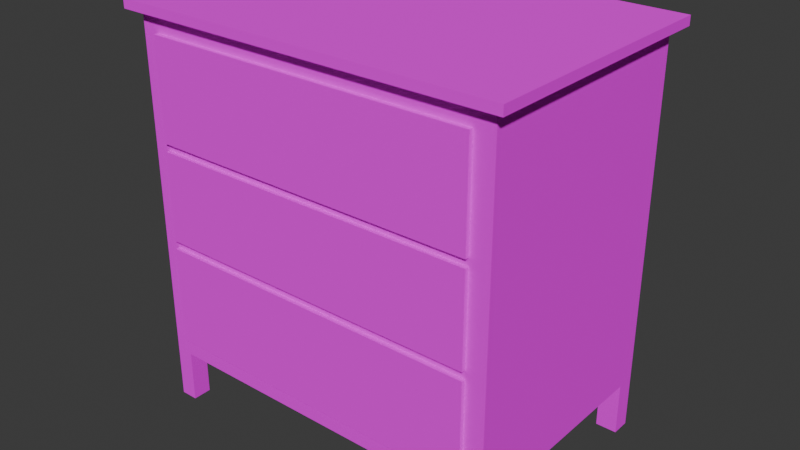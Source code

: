 # Source: cupboard_7.blend  (saved by Blender 4.2.66; exported with 4.5.12 LTS)
import bpy
from mathutils import Matrix  # noqa: F401  (used for matrix-valued properties, if any)

bpy.ops.wm.read_factory_settings(use_empty=True)
scene = bpy.context.scene
scene.name = 'Scene'

# ---- images (referenced by path relative to the original .blend; pixels are not part of the script)
import os
ASSET_DIR = os.environ.get("B2B_ASSET_DIR", "")  # directory of the original .blend (textures are referenced by path, not embedded)
HERE = os.path.dirname(os.path.abspath(__file__))  # packed textures are extracted next to this script under _unpacked/

def load_image(name, relpath, width, height, colorspace="sRGB"):
    """Load a texture the original file referenced (path relative to the .blend, or extracted next to this script)."""
    p = next((c for c in (os.path.join(HERE, relpath), os.path.join(ASSET_DIR, relpath)) if relpath and os.path.exists(c)), "")
    if p:
        img = bpy.data.images.load(p, check_existing=True)
        img.name = name
    else:  # same state as the original file: an image datablock whose file is absent (Cycles renders it pink)
        img = bpy.data.images.new(name, width, height)
        img.source = "FILE"
        img.filepath = "//" + (relpath or name)
    img.colorspace_settings.name = colorspace
    return img
img_chest_drawers_01_png = load_image('Chest_drawers_01.png', 'Chest_drawers_01.png', 1024, 1024, 'sRGB')

# ---- materials (node trees are filled in below, after node groups)
mat_chest_drawers_01 = bpy.data.materials.new('Chest_drawers_01')
mat_chest_drawers_01.roughness = 1.0
mat_chest_drawers_01.specular_intensity = 0.0

# ---- material node trees
mat_chest_drawers_01.use_nodes = True; mat_chest_drawers_01.node_tree.nodes.clear()
_N = mat_chest_drawers_01.node_tree.nodes; _L = mat_chest_drawers_01.node_tree.links
n0 = _N.new('ShaderNodeBsdfPrincipled'); n0.name = 'Principled BSDF'; n0.location = (10, 300)
n0.inputs[2].default_value = 1.0
n0.inputs[13].default_value = 0.0
n0.inputs[27].default_value = (0.0, 0.0, 0.0, 1.0)
n0.inputs[28].default_value = 1.0
n1 = _N.new('ShaderNodeOutputMaterial'); n1.name = 'Material Output'; n1.location = (300, 300)
n2 = _N.new('ShaderNodeNormalMap'); n2.name = 'Normal Map'; n2.location = (-300, -300)
n2.label = 'Normal/Map'
n2.inputs[0].default_value = 0.0
n3 = _N.new('ShaderNodeTexImage'); n3.name = 'Image Texture'; n3.location = (-300, 600)
n3.image = img_chest_drawers_01_png
_L.new(n0.outputs[0], n1.inputs[0])
_L.new(n2.outputs[0], n0.inputs[5])
_L.new(n3.outputs[0], n0.inputs[0])
n1.is_active_output = True

# ---- world
world_world = bpy.data.worlds.new('World'); scene.world = world_world
world_world.use_nodes = True; world_world.node_tree.nodes.clear()
_N = world_world.node_tree.nodes; _L = world_world.node_tree.links
n0 = _N.new('ShaderNodeOutputWorld'); n0.name = 'World Output'; n0.location = (300, 300)
n1 = _N.new('ShaderNodeBackground'); n1.name = 'Background'; n1.location = (10, 300)
n1.inputs[0].default_value = (0.05088, 0.05088, 0.05088, 1.0)
_L.new(n1.outputs[0], n0.inputs[0])
n0.is_active_output = True
world_world.color = (0.05088, 0.05088, 0.05088)
world_world.sun_shadow_jitter_overblur = 0.0

# ---- meshes
me_chest_drawers_01_003 = bpy.data.meshes.new('Chest_drawers_01.003')
me_chest_drawers_01_003.from_pydata([(-0.9617, -0.758, -0.9001), (-0.9549, -0.758, 0.8578), (-1.055, 0.6209, -1.006), (-1.055, 0.6209, 0.9642), (0.9482, -0.758, -0.9001), (0.9482, -0.758, 0.8578), (1.061, 0.6209, -1.006), (1.061, 0.6209, 0.9642), (-1.12, -0.8178, 0.9642), (-1.12, 0.6807, 0.9642), (1.127, 0.6807, 0.9642), (1.127, -0.8178, 0.9642), (-1.12, -0.8178, 1.017), (-1.12, 0.6807, 1.017), (1.127, 0.6807, 1.017), (1.127, -0.8178, 1.017), (-1.055, -0.6494, -1.006), (1.061, -0.6494, -1.006), (1.061, 0.5135, -1.006), (0.9397, 0.5135, -1.311), (-1.055, 0.5135, -1.006), (0.9397, -0.6494, -1.311), (0.9397, 0.6209, -1.311), (-0.9551, -0.758, -1.311), (-0.9551, 0.6209, -1.006), (-0.9551, 0.5135, -1.311), (-1.055, 0.5135, -1.311), (-0.9551, -0.6494, -1.311), (1.061, -0.6494, -1.311), (1.061, -0.758, -1.311), (0.9397, -0.758, -1.311), (-0.9551, -0.6494, -1.006), (-0.9551, 0.5135, -1.006), (1.061, 0.6209, -1.311), (1.061, 0.5135, -1.311), (-1.055, 0.6209, -1.311), (0.9397, 0.6209, -1.006), (-0.9551, 0.6209, -1.311), (-1.055, -0.758, -1.311), (-1.055, -0.6494, -1.311), (0.9397, -0.6494, -1.006), (0.9397, 0.5135, -1.006), (-1.055, -0.758, -1.006), (-1.055, -0.758, 0.9642), (1.061, -0.758, 0.9642), (1.061, -0.758, -1.006), (0.9397, -0.758, -1.006), (-0.9551, -0.758, -1.006), (-1.055, -0.758, -0.3516), (1.061, -0.758, -0.3516), (-0.9595, -0.758, -0.3251), (0.9482, -0.758, -0.3251), (-1.055, -0.758, -0.3088), (-0.9593, -0.758, -0.2777), (1.061, -0.758, -0.3088), (0.9482, -0.758, -0.2777), (-1.055, -0.758, 0.2702), (-0.9573, -0.758, 0.2388), (1.061, -0.758, 0.2702), (0.9482, -0.758, 0.2388), (-1.055, -0.758, 0.3202), (-0.9571, -0.758, 0.2833), (1.061, -0.758, 0.3202), (0.9482, -0.758, 0.2833), (-0.9571, 0.4878, 0.2833), (-0.9549, 0.4878, 0.8578), (0.9482, 0.4878, -0.3251), (0.9482, 0.4878, -0.9001), (0.9482, 0.4878, 0.8578), (-0.9617, 0.4878, -0.9001), (-0.9595, 0.4878, -0.3251), (0.9482, 0.4878, 0.2388), (0.9482, 0.4878, -0.2777), (-0.9593, 0.4878, -0.2777), (-0.9573, 0.4878, 0.2388), (0.9482, 0.4878, 0.2833)], [], [(21, 28, 29, 30), (22, 33, 34, 19), (45, 46, 30, 29), (16, 31, 27, 39), (2, 3, 7, 6, 36, 24), (35, 37, 25, 26), (42, 48, 52, 56, 60, 43, 3, 2, 20, 16), (44, 7, 10, 11), (43, 44, 11, 8), (41, 18, 17, 40), (3, 43, 8, 9), (46, 40, 21, 30), (8, 11, 15, 12), (17, 45, 29, 28), (11, 10, 14, 15), (44, 62, 58, 54, 49, 45, 17, 18, 6, 7), (31, 47, 23, 27), (36, 6, 33, 22), (20, 32, 31, 16), (39, 27, 23, 38), (42, 16, 39, 38), (20, 2, 35, 26), (6, 18, 34, 33), (24, 32, 25, 37), (18, 41, 19, 34), (32, 20, 26, 25), (41, 36, 22, 19), (40, 17, 28, 21), (10, 9, 13, 14), (7, 3, 9, 10), (12, 15, 14, 13), (9, 8, 12, 13), (24, 36, 41, 32), (32, 41, 40, 31), (47, 42, 38, 23), (2, 24, 37, 35), (31, 40, 46, 47), (1, 61, 64, 65), (61, 1, 43, 60), (51, 4, 45, 49), (4, 46, 45), (0, 42, 47), (4, 0, 47, 46), (1, 5, 44, 43), (55, 51, 49, 54), (0, 50, 48, 42), (53, 50, 51, 55), (63, 5, 68, 75), (59, 55, 54, 58), (50, 53, 52, 48), (63, 59, 58, 62), (61, 57, 59, 63), (53, 57, 56, 52), (55, 59, 71, 72), (5, 63, 62, 44), (57, 61, 60, 56), (70, 69, 67, 66), (74, 73, 72, 71), (65, 64, 75, 68), (53, 55, 72, 73), (61, 63, 75, 64), (4, 51, 66, 67), (57, 53, 73, 74), (59, 57, 74, 71), (50, 0, 69, 70), (5, 1, 65, 68), (0, 4, 67, 69), (51, 50, 70, 66)])
me_chest_drawers_01_003.polygons.foreach_set('use_smooth', [True] * 68)
_k = set([(0, 4), (0, 50), (0, 69), (1, 5), (1, 61), (1, 65), (2, 3), (2, 35), (3, 7), (3, 43), (4, 51), (4, 67), (5, 63), (5, 68), (6, 7), (6, 33), (7, 44), (8, 9), (8, 11), (8, 12), (9, 10), (9, 13), (10, 11), (10, 14), (11, 15), (12, 13), (12, 15), (13, 14), (14, 15), (16, 20), (16, 31), (16, 39), (17, 18), (17, 28), (17, 40), (18, 34), (18, 41), (19, 22), (19, 34), (19, 41), (20, 26), (20, 32), (21, 28), (21, 30), (21, 40), (22, 33), (22, 36), (23, 27), (23, 38), (23, 47), (24, 32), (24, 36), (24, 37), (25, 26), (25, 32), (25, 37), (26, 35), (27, 31), (27, 39), (28, 29), (29, 30), (29, 45), (30, 46), (31, 47), (33, 34), (35, 37), (36, 41), (38, 39), (38, 42), (40, 46), (42, 48), (43, 44), (43, 60), (44, 62), (45, 49), (46, 47), (48, 52), (49, 54), (50, 51), (50, 70), (51, 66), (52, 56), (53, 55), (53, 57), (53, 73), (54, 58), (55, 59), (55, 72), (56, 60), (57, 59), (57, 74), (58, 62), (59, 71), (61, 63), (61, 64), (63, 75), (64, 65), (64, 75), (65, 68), (66, 67), (66, 70), (67, 69), (68, 75), (69, 70), (71, 72), (71, 74), (72, 73), (73, 74)])
me_chest_drawers_01_003.attributes.new('sharp_edge', 'BOOLEAN', 'EDGE').data.foreach_set('value', [ (min(e.vertices), max(e.vertices)) in _k for e in me_chest_drawers_01_003.edges])
_uv = me_chest_drawers_01_003.uv_layers.new(name='UVMap')
_uv.uv.foreach_set('vector', [0.04308, 0.8537, 0.04308, 0.8755, 0.06142, 0.8755, 0.06142, 0.8537, 0.07893, 0.8537, 0.07893, 0.8755, 0.09705, 0.8755, 0.09705, 0.8537, 0.3661, 0.06334, 0.3456, 0.06334, 0.3456, 0.008754, 0.3661, 0.008754, 0.008754, 0.9083, 0.02557, 0.9083, 0.02557, 0.8537, 0.008754, 0.8537, 0.3836, 0.06334, 0.3836, 0.4163, 0.7409, 0.4163, 0.7409, 0.06334, 0.7204, 0.06334, 0.4004, 0.06334, 0.1489, 0.8729, 0.1657, 0.8729, 0.1657, 0.8537, 0.1489, 0.8537, 0.2793, 0.4338, 0.2793, 0.5637, 0.2793, 0.5722, 0.2793, 0.687, 0.2793, 0.6969, 0.2793, 0.8247, 0.5372, 0.8247, 0.5372, 0.4338, 0.5171, 0.4338, 0.2996, 0.4338, 0.5199, 0.8113, 0.2936, 0.8113, 0.2838, 0.8227, 0.5297, 0.8227, 0.5292, 0.4536, 0.5292, 0.8204, 0.539, 0.8317, 0.539, 0.4422, 0.9731, 0.0305, 0.9731, 0.008754, 0.7767, 0.008754, 0.7767, 0.0305, 0.3038, 0.4536, 0.5292, 0.4536, 0.539, 0.4422, 0.2941, 0.4422, 0.351, 0.8968, 0.3693, 0.8968, 0.3693, 0.8422, 0.351, 0.8422, 0.4536, 0.4279, 0.4536, 0.8304, 0.4447, 0.8304, 0.4447, 0.4279, 0.5731, 0.4884, 0.5547, 0.4884, 0.5547, 0.4338, 0.5731, 0.4338, 0.48, 0.4279, 0.48, 0.6963, 0.4711, 0.6963, 0.4711, 0.4279, 0.5547, 0.8413, 0.5547, 0.726, 0.5547, 0.717, 0.5547, 0.6133, 0.5547, 0.6057, 0.5547, 0.4884, 0.5731, 0.4884, 0.7694, 0.4884, 0.7876, 0.4884, 0.7876, 0.8413, 0.2977, 0.8968, 0.2793, 0.8968, 0.2793, 0.8422, 0.2977, 0.8422, 0.7204, 0.06334, 0.7409, 0.06334, 0.7409, 0.008754, 0.7204, 0.008754, 0.9731, 0.3877, 0.9731, 0.3699, 0.7767, 0.3699, 0.7767, 0.3877, 0.1146, 0.8732, 0.1314, 0.8732, 0.1314, 0.8537, 0.1146, 0.8537, 0.3152, 0.8968, 0.3335, 0.8968, 0.3335, 0.8422, 0.3152, 0.8422, 0.4225, 0.8968, 0.4406, 0.8968, 0.4406, 0.8422, 0.4225, 0.8422, 0.7876, 0.4884, 0.7694, 0.4884, 0.7694, 0.4338, 0.7876, 0.4338, 0.4763, 0.8968, 0.4581, 0.8968, 0.4581, 0.8422, 0.4763, 0.8422, 0.8783, 0.8464, 0.8578, 0.8464, 0.8578, 0.7918, 0.8783, 0.7918, 0.5106, 0.8968, 0.4938, 0.8968, 0.4938, 0.8422, 0.5106, 0.8422, 0.3869, 0.8968, 0.405, 0.8968, 0.405, 0.8422, 0.3869, 0.8422, 0.8578, 0.7743, 0.8783, 0.7743, 0.8783, 0.7197, 0.8578, 0.7197, 0.4272, 0.8304, 0.4272, 0.4279, 0.4184, 0.4279, 0.4184, 0.8304, 0.2936, 0.8113, 0.2936, 0.443, 0.2838, 0.4317, 0.2838, 0.8227, 0.2939, 0.8145, 0.2939, 0.4458, 0.5258, 0.4458, 0.5258, 0.8145, 0.5064, 0.6963, 0.5064, 0.4279, 0.4975, 0.4279, 0.4975, 0.6963, 0.9912, 0.3699, 0.9912, 0.0305, 0.9731, 0.0305, 0.9731, 0.3699, 0.9731, 0.3699, 0.9731, 0.0305, 0.7767, 0.0305, 0.7767, 0.3699, 0.02557, 0.06334, 0.008754, 0.06334, 0.008754, 0.008754, 0.02557, 0.008754, 0.3836, 0.06334, 0.4004, 0.06334, 0.4004, 0.008754, 0.3836, 0.008754, 0.7767, 0.3699, 0.7767, 0.0305, 0.7584, 0.0305, 0.7584, 0.3699, 0.4521, 0.3867, 0.4521, 0.2902, 0.6611, 0.2902, 0.6611, 0.3867, 0.02497, 0.3004, 0.02561, 0.3972, 0.008754, 0.4163, 0.008754, 0.3009, 0.347, 0.1854, 0.347, 0.08239, 0.3661, 0.06334, 0.3661, 0.1806, 0.3444, 0.08239, 0.3456, 0.06334, 0.3661, 0.06334, 0.02365, 0.1009, 0.008754, 0.06334, 0.02557, 0.06334, 0.3444, 0.08239, 0.02446, 0.08239, 0.02557, 0.06334, 0.3456, 0.06334, 0.02561, 0.3972, 0.347, 0.3972, 0.3661, 0.4163, 0.008754, 0.4163, 0.347, 0.1939, 0.347, 0.1854, 0.3661, 0.1806, 0.3661, 0.1883, 0.02365, 0.1009, 0.0243, 0.1978, 0.008754, 0.1806, 0.008754, 0.06334, 0.3967, 0.1961, 0.3967, 0.1881, 0.7169, 0.1881, 0.7169, 0.1961, 0.4521, 0.2902, 0.4521, 0.3867, 0.6611, 0.3867, 0.6611, 0.2902, 0.347, 0.2864, 0.347, 0.1939, 0.3661, 0.1883, 0.3661, 0.292, 0.0243, 0.1978, 0.02435, 0.2058, 0.008754, 0.1883, 0.008754, 0.1806, 0.347, 0.2943, 0.347, 0.2864, 0.3661, 0.292, 0.3661, 0.3009, 0.3971, 0.2902, 0.3971, 0.2828, 0.7169, 0.2828, 0.7169, 0.2902, 0.02435, 0.2058, 0.02492, 0.2929, 0.008754, 0.292, 0.008754, 0.1883, 0.4521, 0.1961, 0.4521, 0.2828, 0.6611, 0.2828, 0.6611, 0.1961, 0.347, 0.3972, 0.347, 0.2943, 0.3661, 0.3009, 0.3661, 0.4163, 0.02492, 0.2929, 0.02497, 0.3004, 0.008754, 0.3009, 0.008754, 0.292, 0.3967, 0.1881, 0.3963, 0.09166, 0.7169, 0.09166, 0.7169, 0.1881, 0.3971, 0.2828, 0.3967, 0.1961, 0.7169, 0.1961, 0.7169, 0.2828, 0.3975, 0.3867, 0.3971, 0.2902, 0.7169, 0.2902, 0.7169, 0.3867, 0.3967, 0.1346, 0.7169, 0.1346, 0.7169, 0.3437, 0.3967, 0.3437, 0.3971, 0.1346, 0.7169, 0.1346, 0.7169, 0.3437, 0.3971, 0.3437, 0.4521, 0.09166, 0.4521, 0.1881, 0.6611, 0.1881, 0.6611, 0.09166, 0.4521, 0.2828, 0.4521, 0.1961, 0.6611, 0.1961, 0.6611, 0.2828, 0.7169, 0.1346, 0.3971, 0.1346, 0.3971, 0.3437, 0.7169, 0.3437, 0.0243, 0.1978, 0.02365, 0.1009, 0.02365, 0.1009, 0.0243, 0.1978, 0.7169, 0.1346, 0.3975, 0.1346, 0.3975, 0.3437, 0.7169, 0.3437, 0.3963, 0.1346, 0.7169, 0.1346, 0.7169, 0.3437, 0.3963, 0.3437, 0.7169, 0.1346, 0.3967, 0.1346, 0.3967, 0.3437, 0.7169, 0.3437])
me_chest_drawers_01_003.materials.append(mat_chest_drawers_01)
me_chest_drawers_01_003.update()
me_chest_drawers_01_003.normals_split_custom_set([tuple(v) for v in zip(*[iter([0.0, 0.0, -1.0, 0.0, 0.0, -1.0, 0.0, 0.0, -1.0, 0.0, 0.0, -1.0, 0.0, 0.0, -1.0, 0.0, 0.0, -1.0, 0.0, 0.0, -1.0, 0.0, 0.0, -1.0, 0.0, -1.0, 0.0, 0.0, -1.0, -2.063e-07, 0.0, -1.0, 0.0, 0.0, -1.0, 0.0, 0.0, 1.0, 0.0, 0.0, 1.0, 0.0, 0.0, 1.0, 0.0, 0.0, 1.0, 0.0, 0.0, 1.0, 0.0, 0.0, 1.0, 0.0, 0.0, 1.0, 0.0, 0.0, 1.0, 0.0, 0.0, 1.0, 0.0, 0.0, 1.0, 0.0, 0.0, 0.0, -1.0, 0.0, 0.0, -1.0, 0.0, 0.0, -1.0, 0.0, 0.0, -1.0, -1.0, 4.387e-08, 0.0, -1.0, 8.774e-08, 0.0, -1.0, 8.774e-08, 0.0, -1.0, 8.774e-08, 0.0, -1.0, 8.774e-08, 0.0, -1.0, 8.774e-08, 0.0, -1.0, 8.774e-08, 0.0, -1.0, 4.387e-08, 0.0, -1.0, 5.849e-08, 0.0, -1.0, 5.849e-08, 0.0, -6.21e-07, 0.0, -1.0, -6.21e-07, 0.0, -1.0, -6.692e-07, 0.0, -1.0, -6.692e-07, 0.0, -1.0, 0.0, 0.0, -1.0, -6.21e-07, 0.0, -1.0, -6.692e-07, 0.0, -1.0, 0.0, 0.0, -1.0, 0.0, 0.0, -1.0, 0.0, 0.0, -1.0, 0.0, 0.0, -1.0, 0.0, 0.0, -1.0, 0.0, 0.0, -1.0, 0.0, 0.0, -1.0, 0.0, 0.0, -1.0, 0.0, 0.0, -1.0, -1.0, 0.0, 0.0, -1.0, 0.0, 0.0, -1.0, 0.0, 0.0, -1.0, 0.0, 0.0, 0.0, -1.0, 0.0, 0.0, -1.0, 0.0, 0.0, -1.0, 0.0, 0.0, -1.0, 0.0, 1.0, 0.0, 0.0, 1.0, 0.0, 0.0, 1.0, 0.0, 0.0, 1.0, 0.0, 0.0, 1.0, 0.0, 0.0, 1.0, 0.0, 0.0, 1.0, 0.0, 0.0, 1.0, 0.0, 0.0, 1.0, 0.0, 0.0, 1.0, 0.0, 0.0, 1.0, 0.0, 0.0, 1.0, 0.0, 0.0, 1.0, 0.0, 0.0, 1.0, 0.0, 0.0, 1.0, 0.0, 0.0, 1.0, 0.0, 0.0, 1.0, 0.0, 0.0, 1.0, 0.0, 0.0, 1.0, 0.0, 0.0, 1.0, 0.0, 0.0, 1.0, 0.0, 0.0, 1.0, 0.0, 0.0, 0.0, 1.0, 0.0, 0.0, 1.0, 0.0, 0.0, 1.0, 0.0, 0.0, 1.0, 0.0, 0.0, 0.0, -1.0, 0.0, 0.0, -1.0, 0.0, 0.0, -1.0, 0.0, 0.0, -1.0, 0.0, 0.0, -1.0, 0.0, 0.0, -1.0, 0.0, 0.0, -1.0, 0.0, 0.0, -1.0, -1.0, 4.387e-08, 0.0, -1.0, 5.849e-08, 0.0, -1.0, 0.0, 0.0, -1.0, 0.0, 0.0, -1.0, 5.849e-08, 0.0, -1.0, 4.387e-08, 0.0, -1.0, 0.0, 0.0, -1.0, 0.0, 0.0, 1.0, 0.0, 0.0, 1.0, 0.0, 0.0, 1.0, 0.0, 0.0, 1.0, 0.0, 0.0, 1.0, 0.0, 0.0, 1.0, 0.0, 0.0, 1.0, 0.0, 0.0, 1.0, 0.0, 0.0, 0.0, -1.0, 0.0, 0.0, -1.0, 0.0, 0.0, -1.0, 0.0, 0.0, -1.0, 0.0, 0.0, -1.0, 0.0, 0.0, -1.0, 0.0, 0.0, -1.0, 0.0, 0.0, -1.0, 0.0, -1.0, 0.0, 0.0, -1.0, 0.0, 0.0, -1.0, 0.0, 0.0, -1.0, 0.0, 0.0, 0.0, 1.0, 0.0, 0.0, 1.0, 0.0, 0.0, 1.0, 0.0, 0.0, 1.0, 0.0, 0.0, 1.0, 0.0, 0.0, 1.0, 0.0, 0.0, 1.0, 0.0, 0.0, 1.0, 0.0, -6.21e-07, 0.0, -1.0, 0.0, 0.0, -1.0, 0.0, 0.0, -1.0, -6.692e-07, 0.0, -1.0, 0.0, 0.0, 1.0, 0.0, 0.0, 1.0, 0.0, 0.0, 1.0, 0.0, 0.0, 1.0, -1.0, 0.0, 0.0, -1.0, 0.0, 0.0, -1.0, 0.0, 0.0, -1.0, 0.0, 0.0, 0.0, 0.0, -1.0, 0.0, 0.0, -1.0, 0.0, 0.0, -1.0, 0.0, 0.0, -1.0, 0.0, 0.0, -1.0, 0.0, 0.0, -1.0, 0.0, 0.0, -1.0, 0.0, 0.0, -1.0, 0.0, -1.0, -2.041e-07, 0.0, -1.0, 0.0, 0.0, -1.0, 0.0, 0.0, -1.0, 0.0, 0.0, 1.0, 0.0, 0.0, 1.0, 0.0, 0.0, 1.0, 0.0, 0.0, 1.0, 0.0, 0.0, 0.0, -1.0, 0.0, 0.0, -1.0, 0.0, 0.0, -1.0, 0.0, 0.0, -1.0, 1.0, 0.0, -0.003866, 1.0, 0.0, -0.003866, 1.0, 0.0, -0.003866, 1.0, 0.0, -0.003866, 0.0, -1.0, -6.61e-07, 0.0, -1.0, 0.0, 0.0, -1.0, 0.0, 0.0, -1.0, -6.226e-07, 0.0, -1.0, 0.0, 0.0, -1.0, -1.864e-07, 0.0, -1.0, 0.0, 0.0, -1.0, 0.0, 0.0, -1.0, -1.864e-07, 0.0, -1.0, -2.063e-07, 0.0, -1.0, 0.0, 0.0, -1.0, -1.885e-07, 0.0, -1.0, 0.0, 0.0, -1.0, -2.041e-07, 0.0, -1.0, -1.864e-07, 0.0, -1.0, -1.885e-07, 0.0, -1.0, -2.041e-07, 0.0, -1.0, -2.063e-07, 0.0, -1.0, 0.0, 0.0, -1.0, 0.0, 0.0, -1.0, 0.0, 0.0, -1.0, 0.0, 0.0, -1.0, 0.0, 0.0, -1.0, 0.0, 0.0, -1.0, 0.0, 0.0, -1.0, 0.0, 0.0, -1.0, -1.885e-07, 0.0, -1.0, 0.0, 0.0, -1.0, 0.0, 0.0, -1.0, 0.0, 0.0, -1.0, 0.0, 0.0, -1.0, 0.0, 0.0, -1.0, 0.0, 0.0, -1.0, 0.0, -1.0, 0.0, 0.0, -1.0, 0.0, 0.0, -1.0, 0.0, 0.0, -1.0, 0.0, 0.0, 0.0, -1.0, 0.0, 0.0, -1.0, 0.0, 0.0, -1.0, 0.0, 0.0, -1.0, 0.0, 0.0, -1.0, 0.0, 0.0, -1.0, 0.0, 0.0, -1.0, 0.0, 0.0, -1.0, 0.0, 0.0, -1.0, 0.0, 0.0, -1.0, 0.0, 0.0, -1.0, 0.0, 0.0, -1.0, 0.0, 0.0, -1.0, -6.61e-07, 0.0, -1.0, -4.334e-07, 0.0, -1.0, 0.0, 0.0, -1.0, 0.0, 0.0, -1.0, 0.0, 0.0, -1.0, -4.334e-07, 0.0, -1.0, -9.692e-07, 0.0, -1.0, 0.0, -1.0, 0.0, 0.0, -1.0, 0.0, 0.0, -1.0, 0.0, 0.0, -1.0, 0.0, 0.0, 0.0, -1.0, 0.0, 0.0, -1.0, 0.0, 0.0, -1.0, 0.0, 0.0, -1.0, 0.0, 0.0, -1.0, -4.334e-07, 0.0, -1.0, -6.61e-07, 0.0, -1.0, -6.226e-07, 0.0, -1.0, -9.692e-07, 0.0, -1.0, 0.0, 0.0, -1.0, 0.0, 0.0, -1.0, 0.0, 0.0, -1.0, 0.0, 0.0, -1.0, -6.053e-08, 0.0, -1.0, -6.053e-08, 0.0, -1.0, -6.053e-08, 0.0, -1.0, -6.053e-08, 0.0, -1.0, 5.448e-08, 0.0, -1.0, 5.448e-08, 0.0, -1.0, 5.448e-08, 0.0, -1.0, 5.448e-08, -3.762e-08, 0.0, 1.0, -3.762e-08, 0.0, 1.0, -3.762e-08, 0.0, 1.0, -3.762e-08, 0.0, 1.0, -3.767e-08, 0.0, 1.0, -3.767e-08, 0.0, 1.0, -3.767e-08, 0.0, 1.0, -3.767e-08, 0.0, 1.0, -1.0, 0.0, 0.0, -1.0, 0.0, 0.0, -1.0, 0.0, 0.0, -1.0, 0.0, 0.0, 1.0, 0.0, -0.003866, 1.0, 0.0, -0.003866, 1.0, 0.0, -0.003866, 1.0, 0.0, -0.003866, 2.511e-08, 0.0, -1.0, 2.511e-08, 0.0, -1.0, 2.511e-08, 0.0, -1.0, 2.511e-08, 0.0, -1.0, 1.0, 0.0, -0.003927, 1.0, 0.0, -0.003927, 1.0, 0.0, -0.003927, 1.0, 0.0, -0.003927, 0.0, 0.0, -1.0, 0.0, 0.0, -1.0, 0.0, 0.0, -1.0, 0.0, 0.0, -1.0, 0.0, 0.0, 1.0, 0.0, 0.0, 1.0, 0.0, 0.0, 1.0, 0.0, 0.0, 1.0, 0.0, 0.0, -1.0, 0.0, 0.0, -1.0, 0.0, 0.0, -1.0, 0.0, 0.0, -1.0])] * 3)])
me_chest_drawers_01_006 = bpy.data.meshes.new('Chest_drawers_01.006')
me_chest_drawers_01_006.from_pydata([(-0.4019, -0.2538, 0.1679), (0.4023, -0.2538, 0.1679), (-0.423, -0.2739, -0.08699), (0.4224, -0.2739, -0.08699), (-0.423, 0.2739, -0.08699), (-0.4019, 0.2538, 0.1679), (0.4023, 0.2538, 0.1679), (0.4224, 0.2739, -0.08699), (0.4224, -0.2739, 0.1679), (-0.422, -0.2739, 0.1679), (0.4224, 0.2739, 0.1679), (-0.422, 0.2739, 0.1679), (0.4023, -0.2538, -0.06921), (-0.4019, -0.2538, -0.06921), (0.4023, 0.2538, -0.06921), (-0.4019, 0.2538, -0.06921)], [], [(9, 2, 3, 8), (11, 10, 7, 4), (2, 4, 7, 3), (6, 14, 12, 1), (3, 7, 10, 8), (9, 11, 4, 2), (0, 9, 8, 1), (6, 10, 11, 5), (5, 11, 9, 0), (1, 8, 10, 6), (12, 14, 15, 13), (5, 15, 14, 6), (0, 13, 15, 5), (1, 12, 13, 0)])
me_chest_drawers_01_006.polygons.foreach_set('use_smooth', [True] * 14)
_k = set([(0, 1), (0, 5), (0, 13), (1, 6), (1, 12), (2, 3), (2, 4), (2, 9), (3, 7), (3, 8), (4, 7), (4, 11), (5, 6), (5, 15), (6, 14), (7, 10), (8, 9), (8, 10), (9, 11), (10, 11), (12, 13), (12, 14), (13, 15), (14, 15)])
me_chest_drawers_01_006.attributes.new('sharp_edge', 'BOOLEAN', 'EDGE').data.foreach_set('value', [ (min(e.vertices), max(e.vertices)) in _k for e in me_chest_drawers_01_006.edges])
_uv = me_chest_drawers_01_006.uv_layers.new(name='UVMap')
_uv.uv.foreach_set('vector', [0.02561, 0.3972, 0.02523, 0.2943, 0.347, 0.2943, 0.347, 0.3972, 0.4126, 0.2946, 0.7077, 0.2946, 0.7077, 0.2055, 0.4122, 0.2055, 0.4122, 0.1543, 0.4122, 0.3458, 0.7077, 0.3458, 0.7077, 0.1543, 0.7007, 0.3387, 0.7007, 0.3387, 0.7007, 0.1613, 0.7007, 0.1613, 0.4642, 0.2055, 0.6558, 0.2055, 0.6558, 0.2946, 0.4642, 0.2946, 0.4642, 0.2946, 0.6558, 0.2946, 0.6558, 0.2055, 0.4642, 0.2055, 0.4196, 0.1613, 0.4126, 0.1543, 0.7077, 0.1543, 0.7007, 0.1613, 0.7007, 0.3387, 0.7077, 0.3458, 0.4126, 0.3458, 0.4196, 0.3387, 0.4196, 0.3387, 0.4126, 0.3458, 0.4126, 0.1543, 0.4196, 0.1613, 0.7007, 0.1613, 0.7077, 0.1543, 0.7077, 0.3458, 0.7007, 0.3387, 0.7007, 0.1613, 0.7007, 0.3387, 0.4196, 0.3387, 0.4196, 0.1613, 0.4196, 0.3387, 0.4196, 0.3387, 0.7007, 0.3387, 0.7007, 0.3387, 0.4196, 0.1613, 0.4196, 0.1613, 0.4196, 0.3387, 0.4196, 0.3387, 0.7007, 0.1613, 0.7007, 0.1613, 0.4196, 0.1613, 0.4196, 0.1613])
me_chest_drawers_01_006.materials.append(mat_chest_drawers_01)
me_chest_drawers_01_006.update()
me_chest_drawers_01_006.normals_split_custom_set([tuple(v) for v in zip(*[iter([0.0, -1.0, -6.919e-08, 0.0, -1.0, -6.919e-08, 0.0, -1.0, -6.919e-08, 0.0, -1.0, -6.919e-08, 0.0, 1.0, -6.919e-08, 0.0, 1.0, -6.919e-08, 0.0, 1.0, -6.919e-08, 0.0, 1.0, -6.919e-08, 3.217e-08, 0.0, -1.0, 3.217e-08, 0.0, -1.0, 3.217e-08, 0.0, -1.0, 3.217e-08, 0.0, -1.0, -1.0, 0.0, 0.0, -1.0, 0.0, 0.0, -1.0, 0.0, 0.0, -1.0, 0.0, 0.0, 1.0, 0.0, 0.0, 1.0, 0.0, 0.0, 1.0, 0.0, 0.0, 1.0, 0.0, 0.0, -1.0, 0.0, 0.003866, -1.0, 0.0, 0.003866, -1.0, 0.0, 0.003866, -1.0, 0.0, 0.003866, 3.292e-08, 0.0, 1.0, 3.292e-08, 0.0, 1.0, -3.292e-08, 0.0, 1.0, -3.292e-08, 0.0, 1.0, -3.292e-08, 0.0, 1.0, -3.292e-08, 0.0, 1.0, 3.292e-08, 0.0, 1.0, 3.292e-08, 0.0, 1.0, 3.292e-08, 0.0, 1.0, 3.292e-08, 0.0, 1.0, 3.292e-08, 0.0, 1.0, 3.292e-08, 0.0, 1.0, -3.292e-08, 0.0, 1.0, -3.292e-08, 0.0, 1.0, -3.292e-08, 0.0, 1.0, -3.292e-08, 0.0, 1.0, 0.0, 0.0, 1.0, 0.0, 0.0, 1.0, 0.0, 0.0, 1.0, 0.0, 0.0, 1.0, 0.0, -1.0, 0.0, 0.0, -1.0, 0.0, 0.0, -1.0, 0.0, 0.0, -1.0, 0.0, 1.0, 0.0, 0.0, 1.0, 0.0, 0.0, 1.0, 0.0, 0.0, 1.0, 0.0, 0.0, 0.0, 1.0, 0.0, 0.0, 1.0, 0.0, 0.0, 1.0, 0.0, 0.0, 1.0, 0.0])] * 3)])
me_chest_drawers_01_004 = bpy.data.meshes.new('Chest_drawers_01.004')
me_chest_drawers_01_004.from_pydata([(-0.4234, -0.2739, -0.06912), (0.4229, -0.2739, -0.06912), (-0.4025, -0.2538, 0.16), (0.4028, -0.2538, 0.16), (0.4028, 0.2538, 0.16), (0.4229, 0.2739, -0.06912), (-0.4234, 0.2739, -0.06912), (-0.4025, 0.2538, 0.16), (-0.4226, -0.2739, 0.16), (0.4229, -0.2739, 0.16), (-0.4226, 0.2739, 0.16), (0.4229, 0.2739, 0.16), (-0.4025, -0.2538, -0.07709), (0.4028, -0.2538, -0.07709), (-0.4025, 0.2538, -0.07709), (0.4028, 0.2538, -0.07709)], [], [(8, 0, 1, 9), (10, 11, 5, 6), (8, 10, 6, 0), (1, 5, 11, 9), (2, 12, 14, 7), (0, 6, 5, 1), (2, 8, 9, 3), (4, 11, 10, 7), (7, 10, 8, 2), (3, 9, 11, 4), (13, 15, 14, 12), (3, 13, 12, 2), (4, 15, 13, 3), (7, 14, 15, 4)])
me_chest_drawers_01_004.polygons.foreach_set('use_smooth', [True] * 14)
_k = set([(0, 1), (0, 6), (0, 8), (1, 5), (1, 9), (2, 3), (2, 7), (2, 12), (3, 4), (3, 13), (4, 7), (4, 15), (5, 6), (5, 11), (6, 10), (7, 14), (8, 9), (8, 10), (9, 11), (10, 11), (12, 13), (12, 14), (13, 15), (14, 15)])
me_chest_drawers_01_004.attributes.new('sharp_edge', 'BOOLEAN', 'EDGE').data.foreach_set('value', [ (min(e.vertices), max(e.vertices)) in _k for e in me_chest_drawers_01_004.edges])
_uv = me_chest_drawers_01_004.uv_layers.new(name='UVMap')
_uv.uv.foreach_set('vector', [0.0252, 0.2864, 0.02486, 0.1939, 0.347, 0.1939, 0.347, 0.2864, 0.4124, 0.2901, 0.7079, 0.2901, 0.7079, 0.21, 0.4121, 0.21, 0.4642, 0.2901, 0.6558, 0.2901, 0.6558, 0.21, 0.4642, 0.21, 0.4642, 0.21, 0.6558, 0.21, 0.6558, 0.2901, 0.4642, 0.2901, 0.4194, 0.1613, 0.4194, 0.1613, 0.4194, 0.3387, 0.4194, 0.3387, 0.4121, 0.1543, 0.4121, 0.3458, 0.7079, 0.3458, 0.7079, 0.1543, 0.4194, 0.1613, 0.4124, 0.1543, 0.7079, 0.1543, 0.7009, 0.1613, 0.7009, 0.3387, 0.7079, 0.3458, 0.4124, 0.3458, 0.4194, 0.3387, 0.4194, 0.3387, 0.4124, 0.3458, 0.4124, 0.1543, 0.4194, 0.1613, 0.7009, 0.1613, 0.7079, 0.1543, 0.7079, 0.3458, 0.7009, 0.3387, 0.7009, 0.1613, 0.7009, 0.3387, 0.4194, 0.3387, 0.4194, 0.1613, 0.7009, 0.1613, 0.7009, 0.1613, 0.4194, 0.1613, 0.4194, 0.1613, 0.7009, 0.3387, 0.7009, 0.3387, 0.7009, 0.1613, 0.7009, 0.1613, 0.4194, 0.3387, 0.4194, 0.3387, 0.7009, 0.3387, 0.7009, 0.3387])
me_chest_drawers_01_004.materials.append(mat_chest_drawers_01)
me_chest_drawers_01_004.update()
me_chest_drawers_01_004.normals_split_custom_set([tuple(v) for v in zip(*[iter([0.0, -1.0, 0.0, 0.0, -1.0, 0.0, 0.0, -1.0, 0.0, 0.0, -1.0, 0.0, 0.0, 1.0, 0.0, 0.0, 1.0, 0.0, 0.0, 1.0, 0.0, 0.0, 1.0, 0.0, -1.0, 0.0, 0.003866, -1.0, 0.0, 0.003866, -1.0, 0.0, 0.003866, -1.0, 0.0, 0.003866, 1.0, 0.0, 0.0, 1.0, 0.0, 0.0, 1.0, 0.0, 0.0, 1.0, 0.0, 0.0, 1.0, 0.0, 0.0, 1.0, 0.0, 0.0, 1.0, 0.0, 0.0, 1.0, 0.0, 0.0, 4.821e-08, 0.0, -1.0, 4.821e-08, 0.0, -1.0, 4.821e-08, 0.0, -1.0, 4.821e-08, 0.0, -1.0, 2.284e-08, 0.0, 1.0, 2.284e-08, 0.0, 1.0, -3.202e-08, 0.0, 1.0, -3.202e-08, 0.0, 1.0, -3.202e-08, 0.0, 1.0, -3.202e-08, 0.0, 1.0, 2.284e-08, 0.0, 1.0, 2.284e-08, 0.0, 1.0, 2.284e-08, 0.0, 1.0, 2.284e-08, 0.0, 1.0, 2.284e-08, 0.0, 1.0, 2.284e-08, 0.0, 1.0, -3.202e-08, 0.0, 1.0, -3.202e-08, 0.0, 1.0, -3.202e-08, 0.0, 1.0, -3.202e-08, 0.0, 1.0, -3.645e-08, 0.0, 1.0, -3.645e-08, 0.0, 1.0, -3.645e-08, 0.0, 1.0, -3.645e-08, 0.0, 1.0, 0.0, 1.0, 0.0, 0.0, 1.0, 0.0, 0.0, 1.0, 0.0, 0.0, 1.0, 0.0, -1.0, 0.0, 0.0, -1.0, 0.0, 0.0, -1.0, 0.0, 0.0, -1.0, 0.0, 0.0, 0.0, -1.0, 0.0, 0.0, -1.0, 0.0, 0.0, -1.0, 0.0, 0.0, -1.0, 0.0])] * 3)])
me_chest_drawers_01_007 = bpy.data.meshes.new('Chest_drawers_01.007')
me_chest_drawers_01_007.from_pydata([(-0.424, -0.2739, -0.08709), (0.4234, -0.2739, -0.08709), (-0.4029, -0.2538, 0.168), (0.4033, -0.2538, 0.168), (0.4033, 0.2538, 0.168), (0.4234, 0.2739, -0.08709), (-0.424, 0.2739, -0.08709), (-0.4029, 0.2538, 0.168), (-0.423, -0.2739, 0.168), (0.4234, -0.2739, 0.168), (-0.423, 0.2739, 0.168), (0.4234, 0.2739, 0.168), (-0.4029, -0.2538, -0.06912), (0.4033, -0.2538, -0.06912), (-0.4029, 0.2538, -0.06912), (0.4033, 0.2538, -0.06912)], [], [(8, 0, 1, 9), (10, 11, 5, 6), (8, 10, 6, 0), (1, 5, 11, 9), (4, 15, 13, 3), (0, 6, 5, 1), (2, 8, 9, 3), (4, 11, 10, 7), (7, 10, 8, 2), (3, 9, 11, 4), (13, 15, 14, 12), (7, 14, 15, 4), (2, 12, 14, 7), (3, 13, 12, 2)])
me_chest_drawers_01_007.polygons.foreach_set('use_smooth', [True] * 14)
_k = set([(0, 1), (0, 6), (0, 8), (1, 5), (1, 9), (2, 3), (2, 7), (2, 12), (3, 4), (3, 13), (4, 7), (4, 15), (5, 6), (5, 11), (6, 10), (7, 14), (8, 9), (8, 10), (9, 11), (10, 11), (12, 13), (12, 14), (13, 15), (14, 15)])
me_chest_drawers_01_007.attributes.new('sharp_edge', 'BOOLEAN', 'EDGE').data.foreach_set('value', [ (min(e.vertices), max(e.vertices)) in _k for e in me_chest_drawers_01_007.edges])
_uv = me_chest_drawers_01_007.uv_layers.new(name='UVMap')
_uv.uv.foreach_set('vector', [0.02484, 0.1854, 0.02446, 0.08239, 0.347, 0.08239, 0.347, 0.1854, 0.3856, 0.3026, 0.7348, 0.3026, 0.7348, 0.1974, 0.3852, 0.1974, 0.447, 0.3026, 0.673, 0.3026, 0.673, 0.1974, 0.447, 0.1974, 0.447, 0.1974, 0.673, 0.1974, 0.673, 0.3026, 0.447, 0.3026, 0.7265, 0.3547, 0.7265, 0.3547, 0.7265, 0.1453, 0.7265, 0.1453, 0.3852, 0.137, 0.3852, 0.363, 0.7348, 0.363, 0.7348, 0.137, 0.3939, 0.1453, 0.3856, 0.137, 0.7348, 0.137, 0.7265, 0.1453, 0.7265, 0.3547, 0.7348, 0.363, 0.3856, 0.363, 0.3939, 0.3547, 0.3939, 0.3547, 0.3856, 0.363, 0.3856, 0.137, 0.3939, 0.1453, 0.7265, 0.1453, 0.7348, 0.137, 0.7348, 0.363, 0.7265, 0.3547, 0.7265, 0.1453, 0.7265, 0.3547, 0.3939, 0.3547, 0.3939, 0.1453, 0.3939, 0.3547, 0.3939, 0.3547, 0.7265, 0.3547, 0.7265, 0.3547, 0.3939, 0.1453, 0.3939, 0.1453, 0.3939, 0.3547, 0.3939, 0.3547, 0.7265, 0.1453, 0.7265, 0.1453, 0.3939, 0.1453, 0.3939, 0.1453])
me_chest_drawers_01_007.materials.append(mat_chest_drawers_01)
me_chest_drawers_01_007.update()
me_chest_drawers_01_007.normals_split_custom_set([tuple(v) for v in zip(*[iter([0.0, -1.0, 0.0, 0.0, -1.0, 0.0, 0.0, -1.0, 0.0, 0.0, -1.0, 0.0, 0.0, 1.0, 0.0, 0.0, 1.0, 0.0, 0.0, 1.0, 0.0, 0.0, 1.0, 0.0, -1.0, 0.0, 0.003927, -1.0, 0.0, 0.003927, -1.0, 0.0, 0.003927, -1.0, 0.0, 0.003927, 1.0, 0.0, 0.0, 1.0, 0.0, 0.0, 1.0, 0.0, 0.0, 1.0, 0.0, 0.0, -1.0, 0.0, 0.0, -1.0, 0.0, 0.0, -1.0, 0.0, 0.0, -1.0, 0.0, 0.0, 0.0, 0.0, -1.0, 0.0, 0.0, -1.0, 0.0, 0.0, -1.0, 0.0, 0.0, -1.0, 4.389e-07, 0.0, 1.0, 4.389e-07, 0.0, 1.0, -2.085e-07, 0.0, 1.0, -2.085e-07, 0.0, 1.0, -2.085e-07, 0.0, 1.0, -2.085e-07, 0.0, 1.0, 4.389e-07, 0.0, 1.0, 4.389e-07, 0.0, 1.0, 4.389e-07, 0.0, 1.0, 4.389e-07, 0.0, 1.0, 4.389e-07, 0.0, 1.0, 4.389e-07, 0.0, 1.0, -2.085e-07, 0.0, 1.0, -2.085e-07, 0.0, 1.0, -2.085e-07, 0.0, 1.0, -2.085e-07, 0.0, 1.0, 0.0, 0.0, 1.0, 0.0, 0.0, 1.0, 0.0, 0.0, 1.0, 0.0, 0.0, 1.0, 0.0, -1.0, 0.0, 0.0, -1.0, 0.0, 0.0, -1.0, 0.0, 0.0, -1.0, 0.0, 1.0, 0.0, 0.0, 1.0, 0.0, 0.0, 1.0, 0.0, 0.0, 1.0, 0.0, 0.0, 0.0, 1.0, 0.0, 0.0, 1.0, 0.0, 0.0, 1.0, 0.0, 0.0, 1.0, 0.0])] * 3)])

# ---- objects
ob_chest_drawers_01_003 = bpy.data.objects.new('Chest_drawers_01.003', me_chest_drawers_01_003)
ob_chest_drawers_01_005 = bpy.data.objects.new('Chest_drawers_01.005', me_chest_drawers_01_006)
ob_chest_drawers_01_006 = bpy.data.objects.new('Chest_drawers_01.006', me_chest_drawers_01_004)
ob_chest_drawers_01_007 = bpy.data.objects.new('Chest_drawers_01.007', me_chest_drawers_01_007)

# ---- transforms, parenting, visibility, modifiers, constraints
ob_chest_drawers_01_003.location = (0.006545, 0.05712, 0.5801)
ob_chest_drawers_01_003.rotation_euler = (-1.629e-07, 0.0, 0.0)
ob_chest_drawers_01_003.scale = (0.4437, 0.4437, 0.4437)
ob_chest_drawers_01_003.color = (0.8, 0.8, 0.8, 1.0)
ob_chest_drawers_01_005.location = (0.004876, -0.01593, 0.7928)
ob_chest_drawers_01_005.rotation_euler = (-1.629e-07, 0.0, 0.0)
ob_chest_drawers_01_005.color = (0.8, 0.8, 0.8, 1.0)
ob_chest_drawers_01_006.location = (0.004364, -0.01593, 0.526)
ob_chest_drawers_01_006.rotation_euler = (-1.629e-07, 0.0, 0.0)
ob_chest_drawers_01_006.color = (0.8, 0.8, 0.8, 1.0)
ob_chest_drawers_01_007.location = (0.003865, -0.01593, 0.2678)
ob_chest_drawers_01_007.rotation_euler = (-1.629e-07, 0.0, 0.0)
ob_chest_drawers_01_007.color = (0.8, 0.8, 0.8, 1.0)

# ---- collection membership
scene.collection.objects.link(ob_chest_drawers_01_003)
scene.collection.objects.link(ob_chest_drawers_01_005)
scene.collection.objects.link(ob_chest_drawers_01_006)
scene.collection.objects.link(ob_chest_drawers_01_007)

# ---- scene / render settings (as saved in the file)
scene.frame_start = 1; scene.frame_end = 250; scene.frame_set(1)
scene.render.engine = 'BLENDER_EEVEE_NEXT'
scene.render.fps = 30
bpy.context.view_layer.update()

# ---- added for rendering (the .blend has no active camera and no usable light): camera, sun
cam_auto = bpy.data.cameras.new('AutoCamera')
cam_auto.lens = 50.0
cam_auto.sensor_width = 36.0
cam_auto.clip_end = 1000.0
ob_auto_camera = bpy.data.objects.new('AutoCamera', cam_auto)
scene.collection.objects.link(ob_auto_camera)
ob_auto_camera.location = (1.47162, -1.72968, 1.68567)
ob_auto_camera.rotation_euler = (1.09748, -7.21219e-08, 0.694738)
scene.camera = ob_auto_camera
light_auto_sun = bpy.data.lights.new('AutoSun', 'SUN')
light_auto_sun.energy = 3.0
light_auto_sun.angle = 0.0523599
ob_auto_sun = bpy.data.objects.new('AutoSun', light_auto_sun)
scene.collection.objects.link(ob_auto_sun)
ob_auto_sun.rotation_euler = (0.872665, 0.174533, 0.523599)
bpy.context.view_layer.update()
